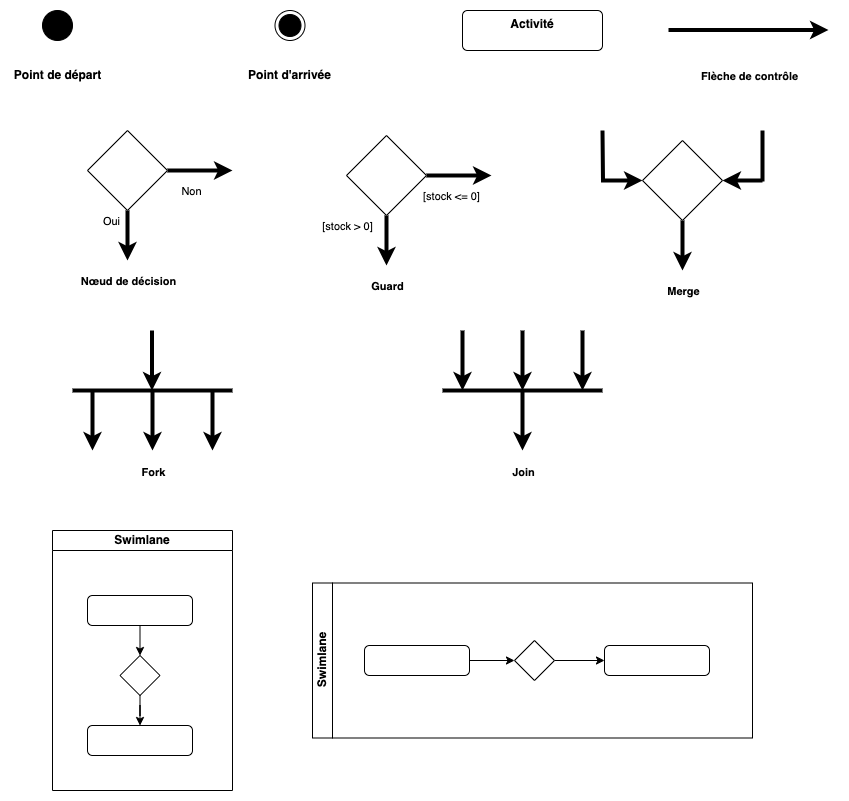

The diagram above was exported from draw.io. Its source (the exported page's mxGraphModel, read from the mxfile embedded in the PNG):
<mxGraphModel dx="1306" dy="834" grid="1" gridSize="10" guides="1" tooltips="1" connect="1" arrows="1" fold="1" page="1" pageScale="1" pageWidth="827" pageHeight="1169" math="0" shadow="0">
  <root>
    <mxCell id="0" />
    <mxCell id="1" parent="0" />
    <mxCell id="XDyLatY3gFYcx12ExS5z-5" value="" style="group" vertex="1" connectable="0" parent="1">
      <mxGeometry x="77.5" y="60" width="95" height="80" as="geometry" />
    </mxCell>
    <mxCell id="XDyLatY3gFYcx12ExS5z-1" value="" style="ellipse;fillColor=strokeColor;html=1;" vertex="1" parent="XDyLatY3gFYcx12ExS5z-5">
      <mxGeometry x="32.5" width="30" height="30" as="geometry" />
    </mxCell>
    <mxCell id="XDyLatY3gFYcx12ExS5z-2" value="&lt;b&gt;Point de départ&lt;/b&gt;" style="text;html=1;align=center;verticalAlign=middle;whiteSpace=wrap;rounded=0;" vertex="1" parent="XDyLatY3gFYcx12ExS5z-5">
      <mxGeometry y="50" width="95" height="30" as="geometry" />
    </mxCell>
    <mxCell id="XDyLatY3gFYcx12ExS5z-6" value="" style="group" vertex="1" connectable="0" parent="1">
      <mxGeometry x="310" y="60" width="95" height="80" as="geometry" />
    </mxCell>
    <mxCell id="XDyLatY3gFYcx12ExS5z-3" value="&lt;b&gt;Point d'arrivée&lt;/b&gt;" style="text;html=1;align=center;verticalAlign=middle;whiteSpace=wrap;rounded=0;" vertex="1" parent="XDyLatY3gFYcx12ExS5z-6">
      <mxGeometry y="50" width="95" height="30" as="geometry" />
    </mxCell>
    <mxCell id="XDyLatY3gFYcx12ExS5z-4" value="" style="ellipse;html=1;shape=endState;fillColor=strokeColor;" vertex="1" parent="XDyLatY3gFYcx12ExS5z-6">
      <mxGeometry x="32.5" width="30" height="30" as="geometry" />
    </mxCell>
    <mxCell id="XDyLatY3gFYcx12ExS5z-7" value="&lt;b&gt;Activité&lt;/b&gt;" style="html=1;align=center;verticalAlign=top;rounded=1;absoluteArcSize=1;arcSize=10;dashed=0;whiteSpace=wrap;" vertex="1" parent="1">
      <mxGeometry x="530" y="60" width="140" height="40" as="geometry" />
    </mxCell>
    <mxCell id="XDyLatY3gFYcx12ExS5z-8" value="" style="endArrow=classic;html=1;rounded=0;strokeWidth=4;" edge="1" parent="1">
      <mxGeometry width="50" height="50" relative="1" as="geometry">
        <mxPoint x="736" y="79.5" as="sourcePoint" />
        <mxPoint x="896" y="79.5" as="targetPoint" />
      </mxGeometry>
    </mxCell>
    <mxCell id="XDyLatY3gFYcx12ExS5z-9" value="&lt;b&gt;Flèche de contrôle&lt;/b&gt;" style="edgeLabel;html=1;align=center;verticalAlign=middle;resizable=0;points=[];" vertex="1" connectable="0" parent="XDyLatY3gFYcx12ExS5z-8">
      <mxGeometry x="0.35" y="3" relative="1" as="geometry">
        <mxPoint x="-28" y="49" as="offset" />
      </mxGeometry>
    </mxCell>
    <mxCell id="XDyLatY3gFYcx12ExS5z-29" value="" style="group" vertex="1" connectable="0" parent="1">
      <mxGeometry x="155" y="180" width="145" height="150" as="geometry" />
    </mxCell>
    <mxCell id="XDyLatY3gFYcx12ExS5z-11" style="edgeStyle=orthogonalEdgeStyle;rounded=0;orthogonalLoop=1;jettySize=auto;html=1;strokeWidth=4;" edge="1" parent="XDyLatY3gFYcx12ExS5z-29" source="XDyLatY3gFYcx12ExS5z-10">
      <mxGeometry relative="1" as="geometry">
        <mxPoint x="145" y="40" as="targetPoint" />
      </mxGeometry>
    </mxCell>
    <mxCell id="XDyLatY3gFYcx12ExS5z-13" value="Oui" style="edgeLabel;html=1;align=center;verticalAlign=middle;resizable=0;points=[];" vertex="1" connectable="0" parent="XDyLatY3gFYcx12ExS5z-11">
      <mxGeometry x="-0.1451" y="-1" relative="1" as="geometry">
        <mxPoint x="-85" y="49" as="offset" />
      </mxGeometry>
    </mxCell>
    <mxCell id="XDyLatY3gFYcx12ExS5z-14" value="Non" style="edgeLabel;html=1;align=center;verticalAlign=middle;resizable=0;points=[];" vertex="1" connectable="0" parent="XDyLatY3gFYcx12ExS5z-11">
      <mxGeometry x="-0.3893" relative="1" as="geometry">
        <mxPoint x="3" y="20" as="offset" />
      </mxGeometry>
    </mxCell>
    <mxCell id="XDyLatY3gFYcx12ExS5z-12" style="edgeStyle=orthogonalEdgeStyle;rounded=0;orthogonalLoop=1;jettySize=auto;html=1;strokeWidth=4;" edge="1" parent="XDyLatY3gFYcx12ExS5z-29" source="XDyLatY3gFYcx12ExS5z-10">
      <mxGeometry relative="1" as="geometry">
        <mxPoint x="40" y="130" as="targetPoint" />
      </mxGeometry>
    </mxCell>
    <mxCell id="XDyLatY3gFYcx12ExS5z-10" value="" style="rhombus;whiteSpace=wrap;html=1;" vertex="1" parent="XDyLatY3gFYcx12ExS5z-29">
      <mxGeometry width="80" height="80" as="geometry" />
    </mxCell>
    <mxCell id="XDyLatY3gFYcx12ExS5z-15" value="&lt;b&gt;Nœud de décision&lt;/b&gt;" style="edgeLabel;html=1;align=center;verticalAlign=middle;resizable=0;points=[];" vertex="1" connectable="0" parent="XDyLatY3gFYcx12ExS5z-29">
      <mxGeometry x="40" y="150" as="geometry" />
    </mxCell>
    <mxCell id="XDyLatY3gFYcx12ExS5z-30" value="" style="group" vertex="1" connectable="0" parent="1">
      <mxGeometry x="414" y="185" width="145" height="150" as="geometry" />
    </mxCell>
    <mxCell id="XDyLatY3gFYcx12ExS5z-16" style="edgeStyle=orthogonalEdgeStyle;rounded=0;orthogonalLoop=1;jettySize=auto;html=1;strokeWidth=4;" edge="1" parent="XDyLatY3gFYcx12ExS5z-30" source="XDyLatY3gFYcx12ExS5z-20">
      <mxGeometry relative="1" as="geometry">
        <mxPoint x="145" y="40" as="targetPoint" />
      </mxGeometry>
    </mxCell>
    <mxCell id="XDyLatY3gFYcx12ExS5z-17" value="[stock &amp;gt; 0]" style="edgeLabel;html=1;align=center;verticalAlign=middle;resizable=0;points=[];" vertex="1" connectable="0" parent="XDyLatY3gFYcx12ExS5z-16">
      <mxGeometry x="-0.1451" y="-1" relative="1" as="geometry">
        <mxPoint x="-108" y="49" as="offset" />
      </mxGeometry>
    </mxCell>
    <mxCell id="XDyLatY3gFYcx12ExS5z-18" value="[stock &amp;lt;= 0]" style="edgeLabel;html=1;align=center;verticalAlign=middle;resizable=0;points=[];" vertex="1" connectable="0" parent="XDyLatY3gFYcx12ExS5z-16">
      <mxGeometry x="-0.3893" relative="1" as="geometry">
        <mxPoint x="4" y="20" as="offset" />
      </mxGeometry>
    </mxCell>
    <mxCell id="XDyLatY3gFYcx12ExS5z-19" style="edgeStyle=orthogonalEdgeStyle;rounded=0;orthogonalLoop=1;jettySize=auto;html=1;strokeWidth=4;" edge="1" parent="XDyLatY3gFYcx12ExS5z-30" source="XDyLatY3gFYcx12ExS5z-20">
      <mxGeometry relative="1" as="geometry">
        <mxPoint x="40" y="130" as="targetPoint" />
      </mxGeometry>
    </mxCell>
    <mxCell id="XDyLatY3gFYcx12ExS5z-20" value="" style="rhombus;whiteSpace=wrap;html=1;" vertex="1" parent="XDyLatY3gFYcx12ExS5z-30">
      <mxGeometry width="80" height="80" as="geometry" />
    </mxCell>
    <mxCell id="XDyLatY3gFYcx12ExS5z-21" value="&lt;b&gt;Guard&lt;/b&gt;" style="edgeLabel;html=1;align=center;verticalAlign=middle;resizable=0;points=[];" vertex="1" connectable="0" parent="XDyLatY3gFYcx12ExS5z-30">
      <mxGeometry x="40" y="150" as="geometry" />
    </mxCell>
    <mxCell id="XDyLatY3gFYcx12ExS5z-31" value="" style="group" vertex="1" connectable="0" parent="1">
      <mxGeometry x="670" y="180" width="160" height="160" as="geometry" />
    </mxCell>
    <mxCell id="XDyLatY3gFYcx12ExS5z-22" style="edgeStyle=orthogonalEdgeStyle;rounded=0;orthogonalLoop=1;jettySize=auto;html=1;strokeWidth=4;startArrow=classic;startFill=1;endArrow=none;endFill=0;" edge="1" parent="XDyLatY3gFYcx12ExS5z-31" source="XDyLatY3gFYcx12ExS5z-26">
      <mxGeometry relative="1" as="geometry">
        <mxPoint x="160" as="targetPoint" />
        <Array as="points">
          <mxPoint x="160" y="50" />
          <mxPoint x="160" y="51" />
        </Array>
      </mxGeometry>
    </mxCell>
    <mxCell id="XDyLatY3gFYcx12ExS5z-25" style="edgeStyle=orthogonalEdgeStyle;rounded=0;orthogonalLoop=1;jettySize=auto;html=1;strokeWidth=4;" edge="1" parent="XDyLatY3gFYcx12ExS5z-31" source="XDyLatY3gFYcx12ExS5z-26">
      <mxGeometry relative="1" as="geometry">
        <mxPoint x="80" y="140" as="targetPoint" />
      </mxGeometry>
    </mxCell>
    <mxCell id="XDyLatY3gFYcx12ExS5z-28" style="edgeStyle=orthogonalEdgeStyle;rounded=0;orthogonalLoop=1;jettySize=auto;html=1;exitX=0;exitY=0.5;exitDx=0;exitDy=0;strokeWidth=4;endArrow=none;endFill=0;startArrow=classic;startFill=1;" edge="1" parent="XDyLatY3gFYcx12ExS5z-31" source="XDyLatY3gFYcx12ExS5z-26">
      <mxGeometry relative="1" as="geometry">
        <mxPoint as="targetPoint" />
      </mxGeometry>
    </mxCell>
    <mxCell id="XDyLatY3gFYcx12ExS5z-26" value="" style="rhombus;whiteSpace=wrap;html=1;" vertex="1" parent="XDyLatY3gFYcx12ExS5z-31">
      <mxGeometry x="40" y="10" width="80" height="80" as="geometry" />
    </mxCell>
    <mxCell id="XDyLatY3gFYcx12ExS5z-27" value="&lt;b&gt;Merge&lt;/b&gt;" style="edgeLabel;html=1;align=center;verticalAlign=middle;resizable=0;points=[];" vertex="1" connectable="0" parent="XDyLatY3gFYcx12ExS5z-31">
      <mxGeometry x="80" y="160" as="geometry" />
    </mxCell>
    <mxCell id="XDyLatY3gFYcx12ExS5z-45" value="" style="group" vertex="1" connectable="0" parent="1">
      <mxGeometry x="140" y="380" width="160" height="120" as="geometry" />
    </mxCell>
    <mxCell id="XDyLatY3gFYcx12ExS5z-32" value="" style="endArrow=none;html=1;rounded=0;strokeWidth=4;endFill=0;" edge="1" parent="XDyLatY3gFYcx12ExS5z-45">
      <mxGeometry width="50" height="50" relative="1" as="geometry">
        <mxPoint y="60" as="sourcePoint" />
        <mxPoint x="160" y="60" as="targetPoint" />
      </mxGeometry>
    </mxCell>
    <mxCell id="XDyLatY3gFYcx12ExS5z-33" value="&lt;b&gt;Fork&lt;/b&gt;" style="edgeLabel;html=1;align=center;verticalAlign=middle;resizable=0;points=[];" vertex="1" connectable="0" parent="XDyLatY3gFYcx12ExS5z-32">
      <mxGeometry x="0.35" y="3" relative="1" as="geometry">
        <mxPoint x="-28" y="84" as="offset" />
      </mxGeometry>
    </mxCell>
    <mxCell id="XDyLatY3gFYcx12ExS5z-34" value="" style="endArrow=classic;html=1;rounded=0;strokeWidth=4;" edge="1" parent="XDyLatY3gFYcx12ExS5z-45">
      <mxGeometry width="50" height="50" relative="1" as="geometry">
        <mxPoint x="20" y="60" as="sourcePoint" />
        <mxPoint x="20" y="120" as="targetPoint" />
      </mxGeometry>
    </mxCell>
    <mxCell id="XDyLatY3gFYcx12ExS5z-36" value="" style="endArrow=classic;html=1;rounded=0;strokeWidth=4;" edge="1" parent="XDyLatY3gFYcx12ExS5z-45">
      <mxGeometry width="50" height="50" relative="1" as="geometry">
        <mxPoint x="140" y="60" as="sourcePoint" />
        <mxPoint x="140" y="120" as="targetPoint" />
      </mxGeometry>
    </mxCell>
    <mxCell id="XDyLatY3gFYcx12ExS5z-37" value="" style="endArrow=classic;html=1;rounded=0;strokeWidth=4;" edge="1" parent="XDyLatY3gFYcx12ExS5z-45">
      <mxGeometry width="50" height="50" relative="1" as="geometry">
        <mxPoint x="80" y="60" as="sourcePoint" />
        <mxPoint x="80" y="120" as="targetPoint" />
      </mxGeometry>
    </mxCell>
    <mxCell id="XDyLatY3gFYcx12ExS5z-43" value="" style="endArrow=classic;html=1;rounded=0;strokeWidth=4;" edge="1" parent="XDyLatY3gFYcx12ExS5z-45">
      <mxGeometry width="50" height="50" relative="1" as="geometry">
        <mxPoint x="79.5" as="sourcePoint" />
        <mxPoint x="79.5" y="60" as="targetPoint" />
      </mxGeometry>
    </mxCell>
    <mxCell id="XDyLatY3gFYcx12ExS5z-46" value="" style="group" vertex="1" connectable="0" parent="1">
      <mxGeometry x="510" y="380" width="160" height="120" as="geometry" />
    </mxCell>
    <mxCell id="XDyLatY3gFYcx12ExS5z-38" value="" style="endArrow=none;html=1;rounded=0;strokeWidth=4;endFill=0;" edge="1" parent="XDyLatY3gFYcx12ExS5z-46">
      <mxGeometry width="50" height="50" relative="1" as="geometry">
        <mxPoint y="60" as="sourcePoint" />
        <mxPoint x="160" y="60" as="targetPoint" />
      </mxGeometry>
    </mxCell>
    <mxCell id="XDyLatY3gFYcx12ExS5z-39" value="&lt;b&gt;Join&lt;/b&gt;" style="edgeLabel;html=1;align=center;verticalAlign=middle;resizable=0;points=[];" vertex="1" connectable="0" parent="XDyLatY3gFYcx12ExS5z-38">
      <mxGeometry x="0.35" y="3" relative="1" as="geometry">
        <mxPoint x="-28" y="84" as="offset" />
      </mxGeometry>
    </mxCell>
    <mxCell id="XDyLatY3gFYcx12ExS5z-40" value="" style="endArrow=classic;html=1;rounded=0;strokeWidth=4;" edge="1" parent="XDyLatY3gFYcx12ExS5z-46">
      <mxGeometry width="50" height="50" relative="1" as="geometry">
        <mxPoint x="20" as="sourcePoint" />
        <mxPoint x="20" y="60" as="targetPoint" />
      </mxGeometry>
    </mxCell>
    <mxCell id="XDyLatY3gFYcx12ExS5z-41" value="" style="endArrow=classic;html=1;rounded=0;strokeWidth=4;" edge="1" parent="XDyLatY3gFYcx12ExS5z-46">
      <mxGeometry width="50" height="50" relative="1" as="geometry">
        <mxPoint x="140" as="sourcePoint" />
        <mxPoint x="140" y="60" as="targetPoint" />
      </mxGeometry>
    </mxCell>
    <mxCell id="XDyLatY3gFYcx12ExS5z-42" value="" style="endArrow=classic;html=1;rounded=0;strokeWidth=4;" edge="1" parent="XDyLatY3gFYcx12ExS5z-46">
      <mxGeometry width="50" height="50" relative="1" as="geometry">
        <mxPoint x="80" as="sourcePoint" />
        <mxPoint x="80" y="60" as="targetPoint" />
      </mxGeometry>
    </mxCell>
    <mxCell id="XDyLatY3gFYcx12ExS5z-44" value="" style="endArrow=classic;html=1;rounded=0;strokeWidth=4;" edge="1" parent="XDyLatY3gFYcx12ExS5z-46">
      <mxGeometry width="50" height="50" relative="1" as="geometry">
        <mxPoint x="80" y="60" as="sourcePoint" />
        <mxPoint x="80" y="120" as="targetPoint" />
      </mxGeometry>
    </mxCell>
    <mxCell id="XDyLatY3gFYcx12ExS5z-47" value="Swimlane" style="swimlane;startSize=20;whiteSpace=wrap;html=1;" vertex="1" parent="1">
      <mxGeometry x="120" y="580" width="180" height="260" as="geometry" />
    </mxCell>
    <mxCell id="XDyLatY3gFYcx12ExS5z-59" value="" style="group" vertex="1" connectable="0" parent="XDyLatY3gFYcx12ExS5z-47">
      <mxGeometry x="35" y="65" width="105" height="160" as="geometry" />
    </mxCell>
    <mxCell id="XDyLatY3gFYcx12ExS5z-52" style="edgeStyle=orthogonalEdgeStyle;rounded=0;orthogonalLoop=1;jettySize=auto;html=1;exitX=0.5;exitY=1;exitDx=0;exitDy=0;entryX=0.5;entryY=0;entryDx=0;entryDy=0;" edge="1" parent="XDyLatY3gFYcx12ExS5z-59" source="XDyLatY3gFYcx12ExS5z-49" target="XDyLatY3gFYcx12ExS5z-50">
      <mxGeometry relative="1" as="geometry" />
    </mxCell>
    <mxCell id="XDyLatY3gFYcx12ExS5z-49" value="" style="html=1;align=center;verticalAlign=top;rounded=1;absoluteArcSize=1;arcSize=10;dashed=0;whiteSpace=wrap;" vertex="1" parent="XDyLatY3gFYcx12ExS5z-59">
      <mxGeometry width="105" height="30" as="geometry" />
    </mxCell>
    <mxCell id="XDyLatY3gFYcx12ExS5z-53" style="edgeStyle=orthogonalEdgeStyle;rounded=0;orthogonalLoop=1;jettySize=auto;html=1;entryX=0.5;entryY=0;entryDx=0;entryDy=0;" edge="1" parent="XDyLatY3gFYcx12ExS5z-59" source="XDyLatY3gFYcx12ExS5z-50" target="XDyLatY3gFYcx12ExS5z-51">
      <mxGeometry relative="1" as="geometry" />
    </mxCell>
    <mxCell id="XDyLatY3gFYcx12ExS5z-50" value="" style="rhombus;whiteSpace=wrap;html=1;" vertex="1" parent="XDyLatY3gFYcx12ExS5z-59">
      <mxGeometry x="32.5" y="60" width="40" height="40" as="geometry" />
    </mxCell>
    <mxCell id="XDyLatY3gFYcx12ExS5z-51" value="" style="html=1;align=center;verticalAlign=top;rounded=1;absoluteArcSize=1;arcSize=10;dashed=0;whiteSpace=wrap;" vertex="1" parent="XDyLatY3gFYcx12ExS5z-59">
      <mxGeometry y="130" width="105" height="30" as="geometry" />
    </mxCell>
    <mxCell id="XDyLatY3gFYcx12ExS5z-48" value="Swimlane" style="swimlane;startSize=20;horizontal=0;html=1;whiteSpace=wrap;" vertex="1" parent="1">
      <mxGeometry x="380" y="632.5" width="440" height="155" as="geometry" />
    </mxCell>
    <mxCell id="XDyLatY3gFYcx12ExS5z-54" style="edgeStyle=orthogonalEdgeStyle;rounded=0;orthogonalLoop=1;jettySize=auto;html=1;exitX=1;exitY=0.5;exitDx=0;exitDy=0;entryX=0;entryY=0.5;entryDx=0;entryDy=0;" edge="1" parent="XDyLatY3gFYcx12ExS5z-48" source="XDyLatY3gFYcx12ExS5z-55" target="XDyLatY3gFYcx12ExS5z-57">
      <mxGeometry relative="1" as="geometry" />
    </mxCell>
    <mxCell id="XDyLatY3gFYcx12ExS5z-55" value="" style="html=1;align=center;verticalAlign=top;rounded=1;absoluteArcSize=1;arcSize=10;dashed=0;whiteSpace=wrap;" vertex="1" parent="XDyLatY3gFYcx12ExS5z-48">
      <mxGeometry x="52" y="62.5" width="105" height="30" as="geometry" />
    </mxCell>
    <mxCell id="XDyLatY3gFYcx12ExS5z-56" style="edgeStyle=orthogonalEdgeStyle;rounded=0;orthogonalLoop=1;jettySize=auto;html=1;entryX=0;entryY=0.5;entryDx=0;entryDy=0;" edge="1" parent="XDyLatY3gFYcx12ExS5z-48" source="XDyLatY3gFYcx12ExS5z-57" target="XDyLatY3gFYcx12ExS5z-58">
      <mxGeometry relative="1" as="geometry" />
    </mxCell>
    <mxCell id="XDyLatY3gFYcx12ExS5z-57" value="" style="rhombus;whiteSpace=wrap;html=1;" vertex="1" parent="XDyLatY3gFYcx12ExS5z-48">
      <mxGeometry x="202" y="57.5" width="40" height="40" as="geometry" />
    </mxCell>
    <mxCell id="XDyLatY3gFYcx12ExS5z-58" value="" style="html=1;align=center;verticalAlign=top;rounded=1;absoluteArcSize=1;arcSize=10;dashed=0;whiteSpace=wrap;" vertex="1" parent="XDyLatY3gFYcx12ExS5z-48">
      <mxGeometry x="292" y="62.5" width="105" height="30" as="geometry" />
    </mxCell>
  </root>
</mxGraphModel>